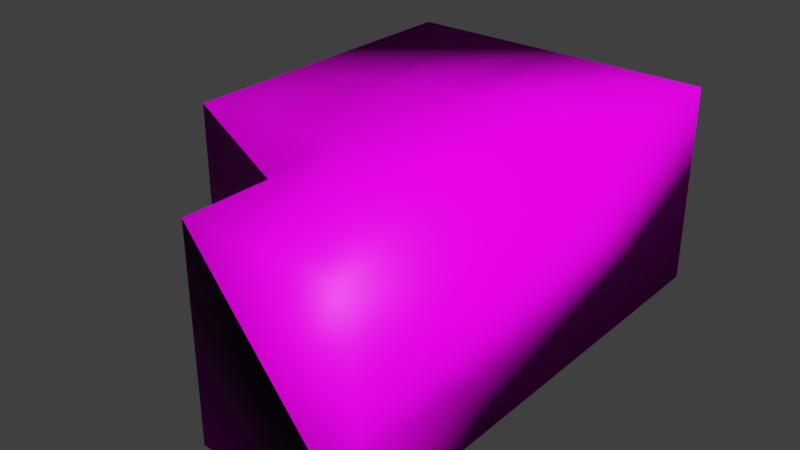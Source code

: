 # Source: Sand_Castle_pool_rim_corner.blend  (saved by Blender 2.73.0; exported with 4.5.12 LTS)
import bpy
from mathutils import Matrix  # noqa: F401  (used for matrix-valued properties, if any)

bpy.ops.wm.read_factory_settings(use_empty=True)
scene = bpy.context.scene
scene.name = 'Scene'

# ---- collections
col_collection_1 = bpy.data.collections.new('Collection 1'); scene.collection.children.link(col_collection_1)

# ---- images (referenced by path relative to the original .blend; pixels are not part of the script)
import os
ASSET_DIR = os.environ.get("B2B_ASSET_DIR", "")  # directory of the original .blend (textures are referenced by path, not embedded)
HERE = os.path.dirname(os.path.abspath(__file__))  # packed textures are extracted next to this script under _unpacked/

def load_image(name, relpath, width, height, colorspace="sRGB"):
    """Load a texture the original file referenced (path relative to the .blend, or extracted next to this script)."""
    p = next((c for c in (os.path.join(HERE, relpath), os.path.join(ASSET_DIR, relpath)) if relpath and os.path.exists(c)), "")
    if p:
        img = bpy.data.images.load(p, check_existing=True)
        img.name = name
    else:  # same state as the original file: an image datablock whose file is absent (Cycles renders it pink)
        img = bpy.data.images.new(name, width, height)
        img.source = "FILE"
        img.filepath = "//" + (relpath or name)
    img.colorspace_settings.name = colorspace
    return img
img_sand_normal_jpg = load_image('Sand normal.jpg', 'Sand normal.jpg', 1024, 1024, 'Non-Color')
img_sand_diff_jpg = load_image('Sand diff.jpg', 'Sand diff.jpg', 1024, 1024, 'sRGB')

# ---- materials (node trees are filled in below, after node groups)
mat_material = bpy.data.materials.new('Material')
mat_material.alpha_threshold = 0.0
mat_material.roughness = 0.5
mat_material.line_color = (0.0, 0.0, 0.0, 1.0)

# ---- material node trees
mat_material.use_nodes = True; mat_material.node_tree.nodes.clear()
_N = mat_material.node_tree.nodes; _L = mat_material.node_tree.links
n0 = _N.new('ShaderNodeTexImage'); n0.name = 'Image Texture.001'; n0.location = (-432, 96)
n0.width = 140
n0.image = img_sand_normal_jpg
n1 = _N.new('ShaderNodeBsdfDiffuse'); n1.name = 'Diffuse BSDF'; n1.location = (-30, 339)
n2 = _N.new('ShaderNodeOutputMaterial'); n2.name = 'Material Output'; n2.location = (347, 314)
n3 = _N.new('ShaderNodeAddShader'); n3.name = 'Add Shader'; n3.location = (190, 306)
n4 = _N.new('ShaderNodeBsdfAnisotropic'); n4.name = 'Glossy BSDF'; n4.location = (-21, 217)
n4.distribution = 'GGX'
n4.inputs[1].default_value = 0.4472
n5 = _N.new('ShaderNodeTexImage'); n5.name = 'Image Texture'; n5.location = (-599, 332)
n5.width = 140
n5.image = img_sand_diff_jpg
n6 = _N.new('ShaderNodeRGBToBW'); n6.name = 'RGB to BW'; n6.location = (-424, 277)
n7 = _N.new('ShaderNodeMath'); n7.name = 'Math'; n7.location = (-266, 270)
n7.operation = 'MULTIPLY'
n7.inputs[1].default_value = 0.05
_L.new(n1.outputs[0], n3.inputs[0])
_L.new(n5.outputs[0], n1.inputs[0])
_L.new(n0.outputs[0], n1.inputs[2])
_L.new(n3.outputs[0], n2.inputs[0])
_L.new(n4.outputs[0], n3.inputs[1])
_L.new(n5.outputs[0], n6.inputs[0])
_L.new(n6.outputs[0], n7.inputs[0])
_L.new(n7.outputs[0], n4.inputs[0])
n2.is_active_output = True

# ---- world
world_world = bpy.data.worlds.new('World'); scene.world = world_world
world_world.color = (0.05088, 0.05088, 0.05088)
world_world.use_sun_shadow = False
world_world.sun_shadow_jitter_overblur = 0.0
world_world.cycles.sampling_method = 'MANUAL'
world_world.cycles.sample_map_resolution = 256

# ---- meshes
me_plane_008 = bpy.data.meshes.new('Plane.008')
me_plane_008.from_pydata([(1.0, 2.0, 0.0), (1.0, 2.0, -1.25), (-1.0, 1.001, 9.741e-05), (1.001, 1.001, 9.741e-05), (-1.0, 2.0, 0.0), (-1.0, 2.0, -1.25), (-1.0, 1.001, -1.25), (2.0, 1.0, 0.0), (2.0, 1.0, -1.25), (1.001, 1.001, -1.25), (2.0, -1.192e-07, 0.0), (2.0, -1.192e-07, -1.25), (1.002, 0.000779, 0.0001948), (1.002, 0.000779, -1.25), (-1.0, 0.001559, -1.25), (-1.0, 0.001559, 0.0001948)], [], [(10, 7, 3, 12), (2, 3, 0, 4), (11, 13, 9, 8), (14, 6, 9, 13), (3, 9, 1, 0), (7, 8, 9, 3), (6, 5, 1, 9), (15, 12, 3, 2), (1, 5, 4, 0), (5, 6, 2, 4), (15, 2, 6, 14), (14, 13, 12, 15), (13, 11, 10, 12), (7, 10, 11, 8)])
me_plane_008.polygons.foreach_set('use_smooth', [True] * 14)
_uv = me_plane_008.uv_layers.new(name='UVMap')
_uv.uv.foreach_set('vector', [0.0, 0.0, 0.25, 0.0, 0.2502, 0.2351, 0.0001948, 0.2349, 0.2502, 0.7059, 0.2502, 0.2351, 0.5, 0.2353, 0.5, 0.7058, 0.5, 0.7058, 0.5002, 0.4709, 0.7502, 0.4708, 0.75, 0.7058, 0.5004, 0.0, 0.7502, 2.805e-08, 0.7502, 0.4708, 0.5002, 0.4709, 4.47e-08, 1.0, 0.0, 0.7059, 0.2498, 0.7059, 0.2498, 1.0, 0.2498, 1.0, 0.2498, 0.7059, 0.4996, 0.7059, 0.4996, 1.0, 0.7502, 2.805e-08, 1.0, 5.61e-08, 1.0, 0.4706, 0.7502, 0.4708, 0.0003898, 0.7059, 0.0001948, 0.2349, 0.2502, 0.2351, 0.2502, 0.7059, 1.0, 5.61e-08, 0.0, 0.0, 0.5, 0.2353, 0.2498, 0.7059, 0.0, 0.0, 0.7502, 2.805e-08, 0.0, 0.0, 0.5, 0.7058, 0.0, 0.0, 0.2502, 0.7059, 0.7502, 2.805e-08, 0.5004, 0.0, 0.5004, 0.0, 0.5002, 0.4709, 0.0, 0.0, 0.0003898, 0.7059, 0.5002, 0.4709, 0.5, 0.7058, 0.0, 0.0, 0.0001948, 0.2349, 0.2498, 1.0, 0.0, 0.0, 0.5, 0.7058, 0.75, 0.7058])
me_plane_008.materials.append(mat_material)
me_plane_008.use_remesh_preserve_volume = False
me_plane_008.use_remesh_preserve_attributes = False
me_plane_008.use_mirror_vertex_groups = False
me_plane_008.update()

# ---- objects
ob_pool_rim_corner_front_l = bpy.data.objects.new('pool rim corner front L', me_plane_008)

# ---- transforms, parenting, visibility, modifiers, constraints
ob_pool_rim_corner_front_l.location = (0.0, 0.0, 0.0)
ob_pool_rim_corner_front_l.rotation_euler = (0.0, -0.0, 1.571)
ob_pool_rim_corner_front_l.scale = (-1.0, 1.0, 1.0)
ob_pool_rim_corner_front_l.lineart.crease_threshold = 0.0

# ---- collection membership
col_collection_1.objects.link(ob_pool_rim_corner_front_l)

# ---- scene / render settings (as saved in the file)
scene.frame_start = 1; scene.frame_end = 250; scene.frame_set(1)
scene.render.engine = 'CYCLES'
scene.render.resolution_percentage = 50
scene.render.dither_intensity = 0.0
scene.cycles.use_denoising = False
scene.cycles.samples = 1000
scene.cycles.sampling_pattern = 'TABULATED_SOBOL'
scene.cycles.light_sampling_threshold = 0.0
scene.cycles.use_adaptive_sampling = False
scene.cycles.use_light_tree = False
scene.cycles.blur_glossy = 0.0
scene.cycles.pixel_filter_type = 'GAUSSIAN'
scene.cycles.sample_clamp_indirect = 0.0
scene.view_settings.view_transform = 'Standard'
bpy.context.view_layer.update()

# ---- added for rendering (the .blend has no active camera and no usable light): camera, sun
cam_auto = bpy.data.cameras.new('AutoCamera')
cam_auto.lens = 50.0
cam_auto.sensor_width = 36.0
cam_auto.clip_end = 1000.0
ob_auto_camera = bpy.data.objects.new('AutoCamera', cam_auto)
scene.collection.objects.link(ob_auto_camera)
ob_auto_camera.location = (2.53085, -4.73702, 2.19968)
ob_auto_camera.rotation_euler = (1.09748, -7.21219e-08, 0.694738)
scene.camera = ob_auto_camera
light_auto_sun = bpy.data.lights.new('AutoSun', 'SUN')
light_auto_sun.energy = 3.0
light_auto_sun.angle = 0.0523599
ob_auto_sun = bpy.data.objects.new('AutoSun', light_auto_sun)
scene.collection.objects.link(ob_auto_sun)
ob_auto_sun.rotation_euler = (0.872665, 0.174533, 0.523599)
bpy.context.view_layer.update()
